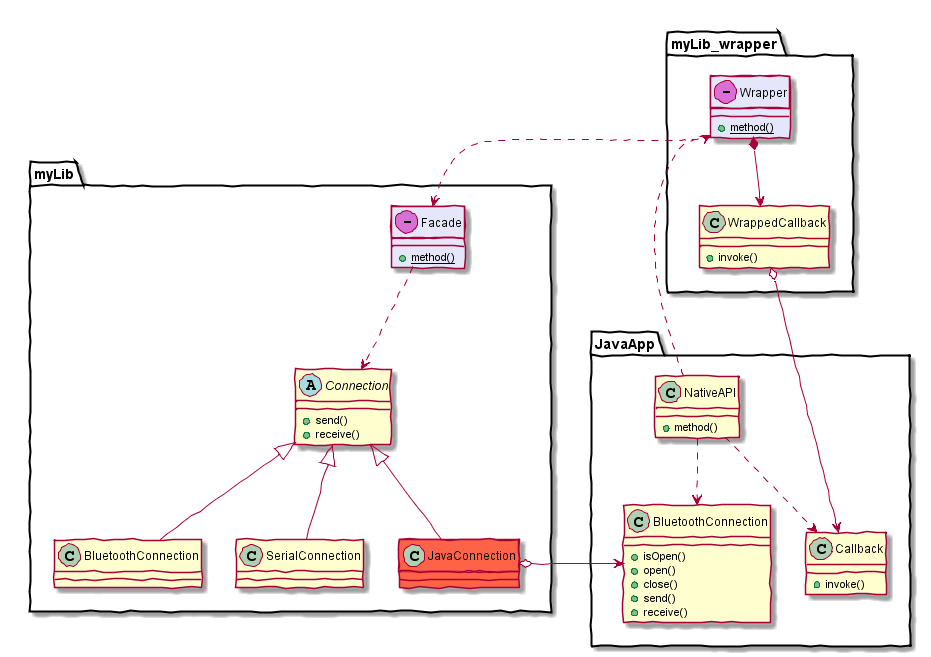

The diagram above was rendered by PlantUML. Its source (embedded in the PNG):
@startuml

skinparam handwritten true

namespace myLib_wrapper {

class Wrapper << (-,orchid) >> #lavender {
  {static} +method()
}

class WrappedCallback {
  +invoke()
}

Wrapper *--> WrappedCallback
}

namespace myLib {

class Facade << (-,orchid) >> #lavender {
  {static} +method()
}

abstract class Connection {
  +send()
  +receive()
}

class JavaConnection #tomato

Connection <|-- BluetoothConnection
Connection <|-- SerialConnection
Connection <|-- JavaConnection

Facade ..> Connection
}

namespace JavaApp {

class NativeAPI {
  +method()
}
class Callback {
  +invoke()
}
class BluetoothConnection {
  +isOpen()
  +open()
  +close()
  +send()
  +receive()
}
NativeAPI ..> Callback
NativeAPI ..> BluetoothConnection
}

myLib.JavaConnection o--> JavaApp.BluetoothConnection
myLib_wrapper.Wrapper ..> myLib.Facade
myLib_wrapper.WrappedCallback o--> JavaApp.Callback
JavaApp.NativeAPI ..> myLib_wrapper.Wrapper

' force layout
myLib_wrapper -[hidden]-> myLib
myLib -[hidden]-> JavaApp

@enduml